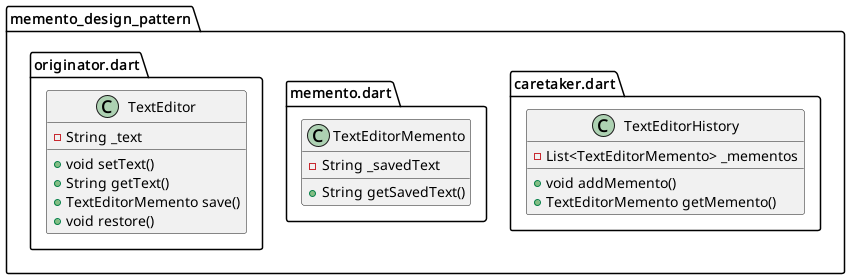

The diagram above was rendered by PlantUML. Its source (embedded in the PNG):
@startuml
set namespaceSeparator ::

class "memento_design_pattern::caretaker.dart::TextEditorHistory" {
  -List<TextEditorMemento> _mementos
  +void addMemento()
  +TextEditorMemento getMemento()
}

class "memento_design_pattern::memento.dart::TextEditorMemento" {
  -String _savedText
  +String getSavedText()
}

class "memento_design_pattern::originator.dart::TextEditor" {
  -String _text
  +void setText()
  +String getText()
  +TextEditorMemento save()
  +void restore()
}


@enduml